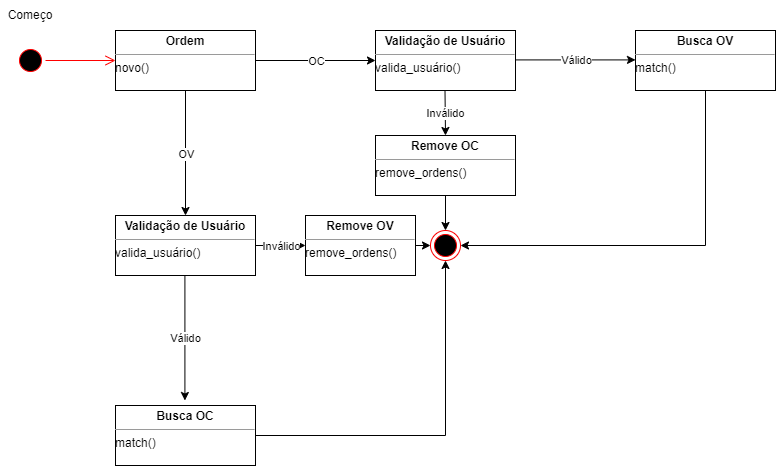

The diagram above was exported from draw.io. Its source (the exported page's mxGraphModel, read from the mxfile embedded in the PNG):
<mxGraphModel dx="510" dy="649" grid="1" gridSize="10" guides="1" tooltips="1" connect="1" arrows="1" fold="1" page="1" pageScale="1" pageWidth="827" pageHeight="1169" math="0" shadow="0">
  <root>
    <mxCell id="0" />
    <mxCell id="1" parent="0" />
    <mxCell id="L7GftUtVAZWWWD0R3tRo-1" value="" style="ellipse;html=1;shape=startState;fillColor=#000000;strokeColor=#ff0000;" vertex="1" parent="1">
      <mxGeometry x="220" y="400" width="30" height="30" as="geometry" />
    </mxCell>
    <mxCell id="L7GftUtVAZWWWD0R3tRo-2" value="" style="edgeStyle=orthogonalEdgeStyle;html=1;verticalAlign=bottom;endArrow=open;endSize=8;strokeColor=#ff0000;rounded=0;" edge="1" parent="1" source="L7GftUtVAZWWWD0R3tRo-1">
      <mxGeometry relative="1" as="geometry">
        <mxPoint x="320" y="415" as="targetPoint" />
      </mxGeometry>
    </mxCell>
    <mxCell id="L7GftUtVAZWWWD0R3tRo-3" value="&lt;p style=&quot;margin:0px;margin-top:4px;text-align:center;&quot;&gt;&lt;b&gt;Ordem&lt;/b&gt;&lt;/p&gt;&lt;hr size=&quot;1&quot;&gt;&lt;div style=&quot;height:2px;&quot;&gt;novo()&lt;/div&gt;" style="verticalAlign=top;align=left;overflow=fill;fontSize=12;fontFamily=Helvetica;html=1;" vertex="1" parent="1">
      <mxGeometry x="320" y="385" width="140" height="60" as="geometry" />
    </mxCell>
    <mxCell id="L7GftUtVAZWWWD0R3tRo-4" value="&lt;p style=&quot;margin:0px;margin-top:4px;text-align:center;&quot;&gt;&lt;b&gt;Validação de Usuário&lt;/b&gt;&lt;/p&gt;&lt;hr size=&quot;1&quot;&gt;&lt;div style=&quot;height:2px;&quot;&gt;valida_usuário()&lt;/div&gt;" style="verticalAlign=top;align=left;overflow=fill;fontSize=12;fontFamily=Helvetica;html=1;" vertex="1" parent="1">
      <mxGeometry x="580" y="385" width="140" height="60" as="geometry" />
    </mxCell>
    <mxCell id="L7GftUtVAZWWWD0R3tRo-5" value="" style="endArrow=classic;html=1;rounded=0;exitX=1;exitY=0.5;exitDx=0;exitDy=0;entryX=0;entryY=0.5;entryDx=0;entryDy=0;" edge="1" parent="1" source="L7GftUtVAZWWWD0R3tRo-3" target="L7GftUtVAZWWWD0R3tRo-4">
      <mxGeometry relative="1" as="geometry">
        <mxPoint x="590" y="510" as="sourcePoint" />
        <mxPoint x="710" y="510" as="targetPoint" />
      </mxGeometry>
    </mxCell>
    <mxCell id="L7GftUtVAZWWWD0R3tRo-6" value="OC" style="edgeLabel;resizable=0;html=1;align=center;verticalAlign=middle;" connectable="0" vertex="1" parent="L7GftUtVAZWWWD0R3tRo-5">
      <mxGeometry relative="1" as="geometry" />
    </mxCell>
    <mxCell id="L7GftUtVAZWWWD0R3tRo-7" value="" style="endArrow=classic;html=1;rounded=0;exitX=0.5;exitY=1;exitDx=0;exitDy=0;" edge="1" parent="1" source="L7GftUtVAZWWWD0R3tRo-3">
      <mxGeometry relative="1" as="geometry">
        <mxPoint x="360" y="560" as="sourcePoint" />
        <mxPoint x="390" y="570" as="targetPoint" />
      </mxGeometry>
    </mxCell>
    <mxCell id="L7GftUtVAZWWWD0R3tRo-8" value="OV" style="edgeLabel;resizable=0;html=1;align=center;verticalAlign=middle;" connectable="0" vertex="1" parent="L7GftUtVAZWWWD0R3tRo-7">
      <mxGeometry relative="1" as="geometry" />
    </mxCell>
    <mxCell id="L7GftUtVAZWWWD0R3tRo-10" value="&lt;p style=&quot;margin:0px;margin-top:4px;text-align:center;&quot;&gt;&lt;b&gt;Busca OC&lt;/b&gt;&lt;/p&gt;&lt;hr size=&quot;1&quot;&gt;&lt;div style=&quot;height:2px;&quot;&gt;match()&lt;/div&gt;" style="verticalAlign=top;align=left;overflow=fill;fontSize=12;fontFamily=Helvetica;html=1;" vertex="1" parent="1">
      <mxGeometry x="320" y="760" width="140" height="60" as="geometry" />
    </mxCell>
    <mxCell id="L7GftUtVAZWWWD0R3tRo-11" value="&lt;p style=&quot;margin:0px;margin-top:4px;text-align:center;&quot;&gt;&lt;b&gt;Busca OV&lt;/b&gt;&lt;/p&gt;&lt;hr size=&quot;1&quot;&gt;&lt;div style=&quot;height:2px;&quot;&gt;match()&lt;/div&gt;" style="verticalAlign=top;align=left;overflow=fill;fontSize=12;fontFamily=Helvetica;html=1;" vertex="1" parent="1">
      <mxGeometry x="840" y="385" width="140" height="60" as="geometry" />
    </mxCell>
    <mxCell id="L7GftUtVAZWWWD0R3tRo-14" value="" style="endArrow=classic;html=1;rounded=0;exitX=0.5;exitY=1;exitDx=0;exitDy=0;" edge="1" parent="1">
      <mxGeometry relative="1" as="geometry">
        <mxPoint x="649.5" y="445" as="sourcePoint" />
        <mxPoint x="650" y="490" as="targetPoint" />
      </mxGeometry>
    </mxCell>
    <mxCell id="L7GftUtVAZWWWD0R3tRo-15" value="Inválido" style="edgeLabel;resizable=0;html=1;align=center;verticalAlign=middle;" connectable="0" vertex="1" parent="L7GftUtVAZWWWD0R3tRo-14">
      <mxGeometry relative="1" as="geometry" />
    </mxCell>
    <mxCell id="L7GftUtVAZWWWD0R3tRo-16" value="" style="ellipse;html=1;shape=endState;fillColor=#000000;strokeColor=#ff0000;" vertex="1" parent="1">
      <mxGeometry x="635" y="585" width="30" height="30" as="geometry" />
    </mxCell>
    <mxCell id="L7GftUtVAZWWWD0R3tRo-17" value="" style="endArrow=none;html=1;rounded=0;exitX=1;exitY=0.5;exitDx=0;exitDy=0;" edge="1" parent="1" source="L7GftUtVAZWWWD0R3tRo-10">
      <mxGeometry width="50" height="50" relative="1" as="geometry">
        <mxPoint x="440" y="540" as="sourcePoint" />
        <mxPoint x="650" y="790.0000000000002" as="targetPoint" />
      </mxGeometry>
    </mxCell>
    <mxCell id="L7GftUtVAZWWWD0R3tRo-18" value="" style="endArrow=classic;html=1;rounded=0;exitX=0.5;exitY=1;exitDx=0;exitDy=0;" edge="1" parent="1">
      <mxGeometry relative="1" as="geometry">
        <mxPoint x="389.4100000000001" y="630.0000000000002" as="sourcePoint" />
        <mxPoint x="389.4100000000001" y="754.9999999999998" as="targetPoint" />
      </mxGeometry>
    </mxCell>
    <mxCell id="L7GftUtVAZWWWD0R3tRo-19" value="Válido" style="edgeLabel;resizable=0;html=1;align=center;verticalAlign=middle;" connectable="0" vertex="1" parent="L7GftUtVAZWWWD0R3tRo-18">
      <mxGeometry relative="1" as="geometry" />
    </mxCell>
    <mxCell id="L7GftUtVAZWWWD0R3tRo-20" value="" style="endArrow=classic;html=1;rounded=0;exitX=1;exitY=0.5;exitDx=0;exitDy=0;entryX=0;entryY=0.5;entryDx=0;entryDy=0;" edge="1" parent="1">
      <mxGeometry relative="1" as="geometry">
        <mxPoint x="720" y="414.4100000000001" as="sourcePoint" />
        <mxPoint x="840" y="414.4100000000001" as="targetPoint" />
      </mxGeometry>
    </mxCell>
    <mxCell id="L7GftUtVAZWWWD0R3tRo-21" value="Válido" style="edgeLabel;resizable=0;html=1;align=center;verticalAlign=middle;" connectable="0" vertex="1" parent="L7GftUtVAZWWWD0R3tRo-20">
      <mxGeometry relative="1" as="geometry" />
    </mxCell>
    <mxCell id="L7GftUtVAZWWWD0R3tRo-22" value="" style="endArrow=classic;html=1;rounded=0;entryX=0.5;entryY=1;entryDx=0;entryDy=0;" edge="1" parent="1" target="L7GftUtVAZWWWD0R3tRo-16">
      <mxGeometry width="50" height="50" relative="1" as="geometry">
        <mxPoint x="650" y="790.0000000000002" as="sourcePoint" />
        <mxPoint x="760" y="660" as="targetPoint" />
      </mxGeometry>
    </mxCell>
    <mxCell id="L7GftUtVAZWWWD0R3tRo-23" value="" style="endArrow=none;html=1;rounded=0;entryX=0.5;entryY=1;entryDx=0;entryDy=0;" edge="1" parent="1" target="L7GftUtVAZWWWD0R3tRo-11">
      <mxGeometry width="50" height="50" relative="1" as="geometry">
        <mxPoint x="910" y="600" as="sourcePoint" />
        <mxPoint x="690" y="590" as="targetPoint" />
      </mxGeometry>
    </mxCell>
    <mxCell id="L7GftUtVAZWWWD0R3tRo-24" value="" style="endArrow=classic;html=1;rounded=0;entryX=1;entryY=0.5;entryDx=0;entryDy=0;" edge="1" parent="1" target="L7GftUtVAZWWWD0R3tRo-16">
      <mxGeometry width="50" height="50" relative="1" as="geometry">
        <mxPoint x="910" y="600" as="sourcePoint" />
        <mxPoint x="690" y="590" as="targetPoint" />
      </mxGeometry>
    </mxCell>
    <mxCell id="L7GftUtVAZWWWD0R3tRo-25" value="Começo" style="text;html=1;strokeColor=none;fillColor=none;align=center;verticalAlign=middle;whiteSpace=wrap;rounded=0;" vertex="1" parent="1">
      <mxGeometry x="205" y="355" width="60" height="30" as="geometry" />
    </mxCell>
    <mxCell id="L7GftUtVAZWWWD0R3tRo-26" value="&lt;p style=&quot;margin:0px;margin-top:4px;text-align:center;&quot;&gt;&lt;b&gt;Remove OC&lt;/b&gt;&lt;/p&gt;&lt;hr size=&quot;1&quot;&gt;&lt;div style=&quot;height:2px;&quot;&gt;remove_ordens()&lt;/div&gt;" style="verticalAlign=top;align=left;overflow=fill;fontSize=12;fontFamily=Helvetica;html=1;" vertex="1" parent="1">
      <mxGeometry x="580" y="490" width="140" height="60" as="geometry" />
    </mxCell>
    <mxCell id="L7GftUtVAZWWWD0R3tRo-27" value="" style="endArrow=classic;html=1;rounded=0;exitX=0.5;exitY=1;exitDx=0;exitDy=0;entryX=0.5;entryY=0;entryDx=0;entryDy=0;" edge="1" parent="1" source="L7GftUtVAZWWWD0R3tRo-26" target="L7GftUtVAZWWWD0R3tRo-16">
      <mxGeometry width="50" height="50" relative="1" as="geometry">
        <mxPoint x="660" y="560" as="sourcePoint" />
        <mxPoint x="710" y="510" as="targetPoint" />
      </mxGeometry>
    </mxCell>
    <mxCell id="L7GftUtVAZWWWD0R3tRo-28" value="&lt;p style=&quot;margin:0px;margin-top:4px;text-align:center;&quot;&gt;&lt;b&gt;Validação de Usuário&lt;/b&gt;&lt;/p&gt;&lt;hr size=&quot;1&quot;&gt;&lt;div style=&quot;height:2px;&quot;&gt;valida_usuário()&lt;/div&gt;" style="verticalAlign=top;align=left;overflow=fill;fontSize=12;fontFamily=Helvetica;html=1;" vertex="1" parent="1">
      <mxGeometry x="320" y="570" width="140" height="60" as="geometry" />
    </mxCell>
    <mxCell id="L7GftUtVAZWWWD0R3tRo-29" value="" style="endArrow=classic;html=1;rounded=0;exitX=1;exitY=0.5;exitDx=0;exitDy=0;entryX=0;entryY=0.5;entryDx=0;entryDy=0;" edge="1" parent="1" source="L7GftUtVAZWWWD0R3tRo-28" target="L7GftUtVAZWWWD0R3tRo-31">
      <mxGeometry relative="1" as="geometry">
        <mxPoint x="659.5" y="455" as="sourcePoint" />
        <mxPoint x="660" y="500" as="targetPoint" />
      </mxGeometry>
    </mxCell>
    <mxCell id="L7GftUtVAZWWWD0R3tRo-30" value="Inválido" style="edgeLabel;resizable=0;html=1;align=center;verticalAlign=middle;" connectable="0" vertex="1" parent="L7GftUtVAZWWWD0R3tRo-29">
      <mxGeometry relative="1" as="geometry" />
    </mxCell>
    <mxCell id="L7GftUtVAZWWWD0R3tRo-31" value="&lt;p style=&quot;margin:0px;margin-top:4px;text-align:center;&quot;&gt;&lt;b&gt;Remove OV&lt;/b&gt;&lt;/p&gt;&lt;hr size=&quot;1&quot;&gt;&lt;div style=&quot;height:2px;&quot;&gt;remove_ordens()&lt;/div&gt;" style="verticalAlign=top;align=left;overflow=fill;fontSize=12;fontFamily=Helvetica;html=1;" vertex="1" parent="1">
      <mxGeometry x="510" y="570" width="110" height="60" as="geometry" />
    </mxCell>
    <mxCell id="L7GftUtVAZWWWD0R3tRo-32" value="" style="endArrow=classic;html=1;rounded=0;exitX=1;exitY=0.5;exitDx=0;exitDy=0;entryX=0;entryY=0.5;entryDx=0;entryDy=0;" edge="1" parent="1" source="L7GftUtVAZWWWD0R3tRo-31" target="L7GftUtVAZWWWD0R3tRo-16">
      <mxGeometry width="50" height="50" relative="1" as="geometry">
        <mxPoint x="480" y="560" as="sourcePoint" />
        <mxPoint x="530" y="510" as="targetPoint" />
      </mxGeometry>
    </mxCell>
  </root>
</mxGraphModel>